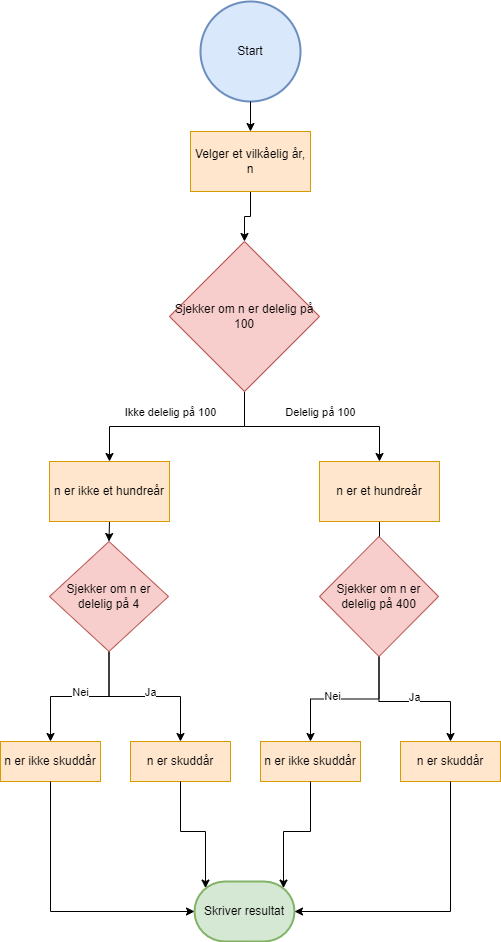

The diagram above was exported from draw.io. Its source (the exported page's mxGraphModel, read from the mxfile embedded in the PNG):
<mxGraphModel dx="2100" dy="1138" grid="1" gridSize="14" guides="1" tooltips="1" connect="1" arrows="1" fold="1" page="1" pageScale="1" pageWidth="827" pageHeight="1169" math="0" shadow="0">
  <root>
    <mxCell id="0" />
    <mxCell id="1" parent="0" />
    <mxCell id="hwDPFthjTWiKDy_ywiKE-1" value="Start" style="strokeWidth=2;html=1;shape=mxgraph.flowchart.start_2;whiteSpace=wrap;fillColor=#dae8fc;strokeColor=#6c8ebf;" parent="1" vertex="1">
      <mxGeometry x="314" y="40" width="100" height="100" as="geometry" />
    </mxCell>
    <mxCell id="hwDPFthjTWiKDy_ywiKE-3" value="" style="endArrow=classic;html=1;rounded=0;exitX=0.5;exitY=1;exitDx=0;exitDy=0;exitPerimeter=0;entryX=0.5;entryY=0;entryDx=0;entryDy=0;" parent="1" source="hwDPFthjTWiKDy_ywiKE-1" target="hwDPFthjTWiKDy_ywiKE-4" edge="1">
      <mxGeometry width="50" height="50" relative="1" as="geometry">
        <mxPoint x="390" y="320" as="sourcePoint" />
        <mxPoint x="364" y="180" as="targetPoint" />
      </mxGeometry>
    </mxCell>
    <mxCell id="hwDPFthjTWiKDy_ywiKE-33" style="edgeStyle=orthogonalEdgeStyle;rounded=0;orthogonalLoop=1;jettySize=auto;html=1;exitX=0.5;exitY=1;exitDx=0;exitDy=0;" parent="1" source="hwDPFthjTWiKDy_ywiKE-4" target="hwDPFthjTWiKDy_ywiKE-6" edge="1">
      <mxGeometry relative="1" as="geometry" />
    </mxCell>
    <mxCell id="hwDPFthjTWiKDy_ywiKE-4" value="Velger et vilkåelig år, n" style="rounded=0;whiteSpace=wrap;html=1;fillColor=#ffe6cc;strokeColor=#d79b00;" parent="1" vertex="1">
      <mxGeometry x="304" y="170" width="120" height="60" as="geometry" />
    </mxCell>
    <mxCell id="hwDPFthjTWiKDy_ywiKE-9" style="edgeStyle=orthogonalEdgeStyle;rounded=0;orthogonalLoop=1;jettySize=auto;html=1;entryX=0.5;entryY=0;entryDx=0;entryDy=0;" parent="1" source="hwDPFthjTWiKDy_ywiKE-6" target="hwDPFthjTWiKDy_ywiKE-8" edge="1">
      <mxGeometry relative="1" as="geometry" />
    </mxCell>
    <mxCell id="hwDPFthjTWiKDy_ywiKE-11" value="Delelig på 100" style="edgeLabel;html=1;align=center;verticalAlign=middle;resizable=0;points=[];" parent="hwDPFthjTWiKDy_ywiKE-9" vertex="1" connectable="0">
      <mxGeometry x="-0.1532" y="2" relative="1" as="geometry">
        <mxPoint x="23" y="-13" as="offset" />
      </mxGeometry>
    </mxCell>
    <mxCell id="hwDPFthjTWiKDy_ywiKE-10" style="edgeStyle=orthogonalEdgeStyle;rounded=0;orthogonalLoop=1;jettySize=auto;html=1;entryX=0.5;entryY=0;entryDx=0;entryDy=0;" parent="1" source="hwDPFthjTWiKDy_ywiKE-6" target="hwDPFthjTWiKDy_ywiKE-7" edge="1">
      <mxGeometry relative="1" as="geometry" />
    </mxCell>
    <mxCell id="hwDPFthjTWiKDy_ywiKE-12" value="Ikke delelig på 100" style="edgeLabel;html=1;align=center;verticalAlign=middle;resizable=0;points=[];" parent="hwDPFthjTWiKDy_ywiKE-10" vertex="1" connectable="0">
      <mxGeometry x="0.358" y="-2" relative="1" as="geometry">
        <mxPoint x="29" y="-13" as="offset" />
      </mxGeometry>
    </mxCell>
    <mxCell id="hwDPFthjTWiKDy_ywiKE-6" value="Sjekker om n er delelig på 100" style="rhombus;whiteSpace=wrap;html=1;fillColor=#f8cecc;strokeColor=#b85450;" parent="1" vertex="1">
      <mxGeometry x="283" y="280" width="150" height="150" as="geometry" />
    </mxCell>
    <mxCell id="hwDPFthjTWiKDy_ywiKE-16" style="edgeStyle=orthogonalEdgeStyle;rounded=0;orthogonalLoop=1;jettySize=auto;html=1;exitX=0.5;exitY=1;exitDx=0;exitDy=0;entryX=0.5;entryY=0;entryDx=0;entryDy=0;" parent="1" source="hwDPFthjTWiKDy_ywiKE-7" target="hwDPFthjTWiKDy_ywiKE-13" edge="1">
      <mxGeometry relative="1" as="geometry" />
    </mxCell>
    <mxCell id="hwDPFthjTWiKDy_ywiKE-7" value="n er ikke et hundreår" style="rounded=0;whiteSpace=wrap;html=1;fillColor=#ffe6cc;strokeColor=#d79b00;" parent="1" vertex="1">
      <mxGeometry x="163" y="500" width="120" height="60" as="geometry" />
    </mxCell>
    <mxCell id="hwDPFthjTWiKDy_ywiKE-17" style="edgeStyle=orthogonalEdgeStyle;rounded=0;orthogonalLoop=1;jettySize=auto;html=1;exitX=0.5;exitY=1;exitDx=0;exitDy=0;" parent="1" source="hwDPFthjTWiKDy_ywiKE-8" target="hwDPFthjTWiKDy_ywiKE-14" edge="1">
      <mxGeometry relative="1" as="geometry" />
    </mxCell>
    <mxCell id="hwDPFthjTWiKDy_ywiKE-8" value="n er et hundreår" style="rounded=0;whiteSpace=wrap;html=1;fillColor=#ffe6cc;strokeColor=#d79b00;" parent="1" vertex="1">
      <mxGeometry x="433" y="500" width="120" height="60" as="geometry" />
    </mxCell>
    <mxCell id="hwDPFthjTWiKDy_ywiKE-23" style="edgeStyle=orthogonalEdgeStyle;rounded=0;orthogonalLoop=1;jettySize=auto;html=1;entryX=0.5;entryY=0;entryDx=0;entryDy=0;" parent="1" source="hwDPFthjTWiKDy_ywiKE-13" target="hwDPFthjTWiKDy_ywiKE-20" edge="1">
      <mxGeometry relative="1" as="geometry" />
    </mxCell>
    <mxCell id="hwDPFthjTWiKDy_ywiKE-30" value="Nei" style="edgeLabel;html=1;align=center;verticalAlign=middle;resizable=0;points=[];" parent="hwDPFthjTWiKDy_ywiKE-23" vertex="1" connectable="0">
      <mxGeometry x="0.1178" y="-1" relative="1" as="geometry">
        <mxPoint x="9" y="-4" as="offset" />
      </mxGeometry>
    </mxCell>
    <mxCell id="hwDPFthjTWiKDy_ywiKE-26" style="edgeStyle=orthogonalEdgeStyle;rounded=0;orthogonalLoop=1;jettySize=auto;html=1;" parent="1" source="hwDPFthjTWiKDy_ywiKE-13" target="hwDPFthjTWiKDy_ywiKE-19" edge="1">
      <mxGeometry relative="1" as="geometry">
        <Array as="points">
          <mxPoint x="222" y="735" />
          <mxPoint x="294" y="735" />
        </Array>
      </mxGeometry>
    </mxCell>
    <mxCell id="hwDPFthjTWiKDy_ywiKE-29" value="Ja" style="edgeLabel;html=1;align=center;verticalAlign=middle;resizable=0;points=[];" parent="hwDPFthjTWiKDy_ywiKE-26" vertex="1" connectable="0">
      <mxGeometry x="-0.0193" y="-1" relative="1" as="geometry">
        <mxPoint x="7" y="-6" as="offset" />
      </mxGeometry>
    </mxCell>
    <mxCell id="hwDPFthjTWiKDy_ywiKE-13" value="Sjekker om n er delelig på 4" style="rhombus;whiteSpace=wrap;html=1;fillColor=#f8cecc;strokeColor=#b85450;" parent="1" vertex="1">
      <mxGeometry x="163" y="580" width="119" height="110" as="geometry" />
    </mxCell>
    <mxCell id="hwDPFthjTWiKDy_ywiKE-24" style="edgeStyle=orthogonalEdgeStyle;rounded=0;orthogonalLoop=1;jettySize=auto;html=1;" parent="1" source="hwDPFthjTWiKDy_ywiKE-14" target="hwDPFthjTWiKDy_ywiKE-18" edge="1">
      <mxGeometry relative="1" as="geometry">
        <Array as="points">
          <mxPoint x="492" y="740" />
          <mxPoint x="564" y="740" />
        </Array>
      </mxGeometry>
    </mxCell>
    <mxCell id="hwDPFthjTWiKDy_ywiKE-27" value="Ja" style="edgeLabel;html=1;align=center;verticalAlign=middle;resizable=0;points=[];" parent="hwDPFthjTWiKDy_ywiKE-24" vertex="1" connectable="0">
      <mxGeometry x="0.0287" y="5" relative="1" as="geometry">
        <mxPoint as="offset" />
      </mxGeometry>
    </mxCell>
    <mxCell id="hwDPFthjTWiKDy_ywiKE-25" style="edgeStyle=orthogonalEdgeStyle;rounded=0;orthogonalLoop=1;jettySize=auto;html=1;" parent="1" source="hwDPFthjTWiKDy_ywiKE-14" target="hwDPFthjTWiKDy_ywiKE-21" edge="1">
      <mxGeometry relative="1" as="geometry" />
    </mxCell>
    <mxCell id="hwDPFthjTWiKDy_ywiKE-28" value="Nei" style="edgeLabel;html=1;align=center;verticalAlign=middle;resizable=0;points=[];" parent="hwDPFthjTWiKDy_ywiKE-25" vertex="1" connectable="0">
      <mxGeometry x="0.1681" y="-3" relative="1" as="geometry">
        <mxPoint as="offset" />
      </mxGeometry>
    </mxCell>
    <mxCell id="hwDPFthjTWiKDy_ywiKE-14" value="Sjekker om n er delelig på 400" style="rhombus;whiteSpace=wrap;html=1;fillColor=#f8cecc;strokeColor=#b85450;" parent="1" vertex="1">
      <mxGeometry x="433" y="575" width="119" height="120" as="geometry" />
    </mxCell>
    <mxCell id="hwDPFthjTWiKDy_ywiKE-18" value="n er skuddår" style="rounded=0;whiteSpace=wrap;html=1;fillColor=#ffe6cc;strokeColor=#d79b00;" parent="1" vertex="1">
      <mxGeometry x="514" y="780" width="100" height="40" as="geometry" />
    </mxCell>
    <mxCell id="hwDPFthjTWiKDy_ywiKE-19" value="n er skuddår" style="rounded=0;whiteSpace=wrap;html=1;fillColor=#ffe6cc;strokeColor=#d79b00;" parent="1" vertex="1">
      <mxGeometry x="244" y="780" width="100" height="40" as="geometry" />
    </mxCell>
    <mxCell id="hwDPFthjTWiKDy_ywiKE-20" value="n er ikke skuddår" style="rounded=0;whiteSpace=wrap;html=1;fillColor=#ffe6cc;strokeColor=#d79b00;" parent="1" vertex="1">
      <mxGeometry x="114" y="780" width="100" height="40" as="geometry" />
    </mxCell>
    <mxCell id="hwDPFthjTWiKDy_ywiKE-21" value="n er ikke skuddår" style="rounded=0;whiteSpace=wrap;html=1;fillColor=#ffe6cc;strokeColor=#d79b00;" parent="1" vertex="1">
      <mxGeometry x="374" y="780" width="100" height="40" as="geometry" />
    </mxCell>
    <mxCell id="fqZWjFKkb9H-FPjbNPCF-1" value="Skriver resultat" style="strokeWidth=2;html=1;shape=mxgraph.flowchart.terminator;whiteSpace=wrap;fillColor=#d5e8d4;strokeColor=#82b366;" vertex="1" parent="1">
      <mxGeometry x="308" y="920" width="100" height="60" as="geometry" />
    </mxCell>
    <mxCell id="fqZWjFKkb9H-FPjbNPCF-2" style="edgeStyle=orthogonalEdgeStyle;rounded=0;orthogonalLoop=1;jettySize=auto;html=1;exitX=0.5;exitY=1;exitDx=0;exitDy=0;entryX=1;entryY=0.5;entryDx=0;entryDy=0;entryPerimeter=0;" edge="1" parent="1" source="hwDPFthjTWiKDy_ywiKE-18" target="fqZWjFKkb9H-FPjbNPCF-1">
      <mxGeometry relative="1" as="geometry" />
    </mxCell>
    <mxCell id="fqZWjFKkb9H-FPjbNPCF-3" style="edgeStyle=orthogonalEdgeStyle;rounded=0;orthogonalLoop=1;jettySize=auto;html=1;exitX=0.5;exitY=1;exitDx=0;exitDy=0;entryX=0;entryY=0.5;entryDx=0;entryDy=0;entryPerimeter=0;" edge="1" parent="1" source="hwDPFthjTWiKDy_ywiKE-20" target="fqZWjFKkb9H-FPjbNPCF-1">
      <mxGeometry relative="1" as="geometry" />
    </mxCell>
    <mxCell id="fqZWjFKkb9H-FPjbNPCF-4" style="edgeStyle=orthogonalEdgeStyle;rounded=0;orthogonalLoop=1;jettySize=auto;html=1;exitX=0.5;exitY=1;exitDx=0;exitDy=0;entryX=0.11;entryY=0.11;entryDx=0;entryDy=0;entryPerimeter=0;" edge="1" parent="1" source="hwDPFthjTWiKDy_ywiKE-19" target="fqZWjFKkb9H-FPjbNPCF-1">
      <mxGeometry relative="1" as="geometry" />
    </mxCell>
    <mxCell id="fqZWjFKkb9H-FPjbNPCF-5" style="edgeStyle=orthogonalEdgeStyle;rounded=0;orthogonalLoop=1;jettySize=auto;html=1;exitX=0.5;exitY=1;exitDx=0;exitDy=0;entryX=0.89;entryY=0.11;entryDx=0;entryDy=0;entryPerimeter=0;" edge="1" parent="1" source="hwDPFthjTWiKDy_ywiKE-21" target="fqZWjFKkb9H-FPjbNPCF-1">
      <mxGeometry relative="1" as="geometry" />
    </mxCell>
  </root>
</mxGraphModel>